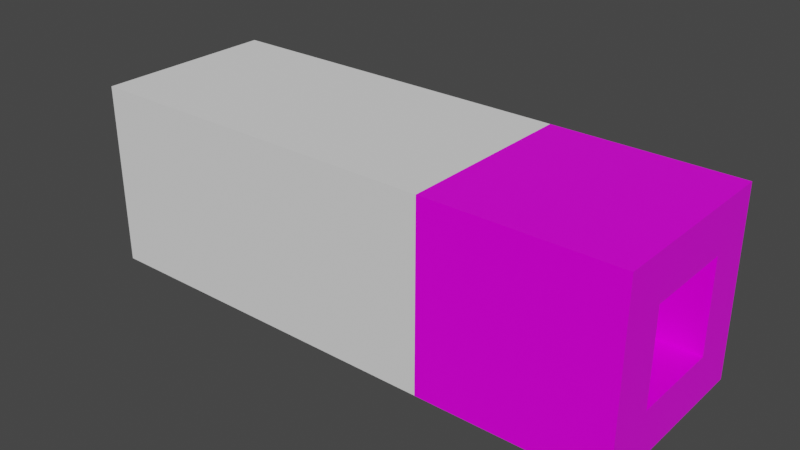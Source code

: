 # Source: Tiles.blend  (saved by Blender 2.80.75; exported with 4.5.12 LTS)
import bpy
from mathutils import Matrix  # noqa: F401  (used for matrix-valued properties, if any)

bpy.ops.wm.read_factory_settings(use_empty=True)
scene = bpy.context.scene
scene.name = 'Scene'

# ---- collections
col_tiles = bpy.data.collections.new('Tiles'); scene.collection.children.link(col_tiles)

# ---- images (referenced by path relative to the original .blend; pixels are not part of the script)
import os
ASSET_DIR = os.environ.get("B2B_ASSET_DIR", "")  # directory of the original .blend (textures are referenced by path, not embedded)
HERE = os.path.dirname(os.path.abspath(__file__))  # packed textures are extracted next to this script under _unpacked/

def load_image(name, relpath, width, height, colorspace="sRGB"):
    """Load a texture the original file referenced (path relative to the .blend, or extracted next to this script)."""
    p = next((c for c in (os.path.join(HERE, relpath), os.path.join(ASSET_DIR, relpath)) if relpath and os.path.exists(c)), "")
    if p:
        img = bpy.data.images.load(p, check_existing=True)
        img.name = name
    else:  # same state as the original file: an image datablock whose file is absent (Cycles renders it pink)
        img = bpy.data.images.new(name, width, height)
        img.source = "FILE"
        img.filepath = "//" + (relpath or name)
    img.colorspace_settings.name = colorspace
    return img
img_large_floor_tiles_02_nor_1k_jpg = load_image('large_floor_tiles_02_nor_1k.jpg', 'large_floor_tiles_02_1k_jpg/large_floor_tiles_02_nor_1k.jpg', 1024, 1024, 'sRGB')
img_large_floor_tiles_02_rough_1k_jpg = load_image('large_floor_tiles_02_rough_1k.jpg', 'large_floor_tiles_02_1k_jpg/large_floor_tiles_02_rough_1k.jpg', 1024, 1024, 'sRGB')
img_large_floor_tiles_02_diff_1k_jpg = load_image('large_floor_tiles_02_diff_1k.jpg', 'large_floor_tiles_02_1k_jpg/large_floor_tiles_02_diff_1k.jpg', 1024, 1024, 'sRGB')

# ---- materials (node trees are filled in below, after node groups)
mat_material = bpy.data.materials.new('Material')
mat_material.use_transparent_shadow = False

# ---- material node trees
mat_material.use_nodes = True; mat_material.node_tree.nodes.clear()
_N = mat_material.node_tree.nodes; _L = mat_material.node_tree.links
n0 = _N.new('ShaderNodeBump'); n0.name = 'Bump'; n0.location = (-458, -238)
n0.inputs[0].default_value = 0.1
n0.inputs[1].default_value = 1.0
n0.inputs[2].default_value = 1.0
n1 = _N.new('ShaderNodeTexImage'); n1.name = 'Image Texture.003'; n1.location = (-796, -224)
n1.image = img_large_floor_tiles_02_nor_1k_jpg
n2 = _N.new('ShaderNodeBsdfPrincipled'); n2.name = 'Principled BSDF'; n2.location = (10, 300)
n2.distribution = 'GGX'
n2.subsurface_method = 'BURLEY'
n2.inputs[3].default_value = 1.45
n2.inputs[13].default_value = 0.2
n2.inputs[27].default_value = (0.0, 0.0, 0.0, 1.0)
n2.inputs[28].default_value = 1.0
n3 = _N.new('ShaderNodeTexImage'); n3.name = 'Image Texture.004'; n3.location = (-536, 65)
n3.image = img_large_floor_tiles_02_rough_1k_jpg
n4 = _N.new('ShaderNodeOutputMaterial'); n4.name = 'Material Output'; n4.location = (345, 307)
n5 = _N.new('ShaderNodeTexImage'); n5.name = 'Image Texture'; n5.location = (-512, 418)
n5.image = img_large_floor_tiles_02_diff_1k_jpg
_L.new(n1.outputs[0], n0.inputs[3])
_L.new(n0.outputs[0], n2.inputs[5])
_L.new(n2.outputs[0], n4.inputs[0])
_L.new(n3.outputs[0], n2.inputs[2])
_L.new(n5.outputs[0], n2.inputs[0])
n4.is_active_output = True

# ---- world
world_world = bpy.data.worlds.new('World'); scene.world = world_world
world_world.use_nodes = True; world_world.node_tree.nodes.clear()
_N = world_world.node_tree.nodes; _L = world_world.node_tree.links
n0 = _N.new('ShaderNodeOutputWorld'); n0.name = 'World Output'; n0.location = (300, 300)
n1 = _N.new('ShaderNodeBackground'); n1.name = 'Background'; n1.location = (10, 300)
n1.inputs[0].default_value = (0.05088, 0.05088, 0.05088, 1.0)
_L.new(n1.outputs[0], n0.inputs[0])
n0.is_active_output = True
world_world.color = (0.05088, 0.05088, 0.05088)
world_world.use_sun_shadow = False
world_world.sun_shadow_jitter_overblur = 0.0

# ---- meshes
me_plane = bpy.data.meshes.new('Plane')
me_plane.from_pydata([(0.25, 0.5, 0.0), (0.0, 0.5, 0.0), (-0.25, 0.5, 0.0), (0.25, 0.25, 0.25), (0.5, -0.25, 0.0), (0.5, 0.0, 0.0), (0.5, 0.25, 0.0), (-0.25, -0.25, 0.0), (0.25, 0.25, 0.0), (0.5, 0.25, 0.25), (0.25, 0.5, 0.25), (-0.25, -0.25, 0.25), (0.5, -0.25, 0.25), (-0.25, 0.25, 0.25), (-0.25, 0.0, 0.25), (-0.25, 0.5, 0.25), (0.25, -0.25, 0.25), (0.0, -0.25, 0.25), (-0.5, -0.25, 0.25), (-0.5, -0.25, 0.0), (-0.5, 0.25, 0.25), (-0.5, 0.25, 0.0), (-0.5, 0.5, 0.0), (-0.5, 0.0, 0.0), (-0.5, 0.0, 0.25), (-0.5, 0.5, 0.25), (-0.25, -0.5, 0.25), (-0.25, -0.5, 0.0), (0.5, -0.5, 0.25), (0.5, -0.5, 0.0), (0.25, -0.5, 0.0), (0.0, -0.5, 0.0), (0.0, -0.5, 0.25), (0.25, -0.5, 0.25), (0.25, 0.5, -0.25), (0.0, 0.5, -0.25), (-0.25, 0.5, -0.25), (-0.25, 0.25, -0.25), (0.0, 0.25, -0.25), (0.25, 0.25, -0.25), (0.5, -0.25, -0.25), (0.5, 0.0, -0.25), (0.5, 0.25, -0.25), (-0.25, -0.25, -0.25), (-0.25, 0.0, -0.25), (0.0, -0.25, -0.25), (0.0, 0.0, -0.25), (0.25, -0.25, -0.25), (0.25, 0.0, -0.25), (0.25, -0.5, -0.25), (0.0, -0.5, -0.25), (-0.5, 0.25, -0.25), (-0.5, 0.5, -0.25), (-0.5, -0.25, -0.25), (-0.5, 0.0, -0.25), (-0.25, -0.5, -0.25), (0.5, -0.5, -0.25), (-0.25, 0.25, 0.0), (-0.25, 0.0, 0.0), (0.0, 0.0, 0.0), (0.0, 0.25, 0.0), (0.0, -0.25, 0.0), (0.25, -0.25, 0.0), (0.25, 0.0, 0.0), (-0.5, -0.5, 0.25), (-0.5, -0.5, 0.0), (-0.5, -0.5, -0.25), (0.5, 0.5, 0.0), (0.5, 0.5, 0.25), (0.5, 0.5, -0.25)], [], [(5, 41, 42, 6), (0, 34, 35, 1), (4, 40, 41, 5), (65, 27, 26, 64), (29, 56, 40, 4), (0, 8, 3, 10), (30, 49, 56, 29), (27, 55, 50, 31), (8, 6, 9, 3), (21, 51, 54, 23), (12, 28, 29, 4), (9, 6, 67, 68), (23, 24, 20, 21), (19, 18, 24, 23), (21, 20, 25, 22), (31, 50, 49, 30), (2, 22, 25, 15), (67, 0, 10, 68), (23, 54, 53, 19), (53, 66, 65, 19), (29, 28, 33, 30), (30, 33, 32, 31), (31, 32, 26, 27), (2, 36, 52, 22), (34, 0, 67, 69), (34, 69, 42, 39), (22, 52, 51, 21), (19, 65, 64, 18), (37, 36, 35, 38), (38, 35, 34, 39), (45, 46, 48, 47), (46, 38, 39, 48), (43, 44, 46, 45), (44, 37, 38, 46), (47, 48, 41, 40), (48, 39, 42, 41), (37, 51, 52, 36), (47, 49, 50, 45), (43, 53, 54, 44), (44, 54, 51, 37), (45, 50, 55, 43), (40, 56, 49, 47), (42, 69, 67, 6), (1, 35, 36, 2), (4, 62, 16, 12), (17, 16, 62, 61), (11, 17, 61, 7), (7, 58, 14, 11), (14, 58, 57, 13), (2, 15, 13, 57), (7, 61, 59, 58), (59, 61, 62, 63), (4, 5, 63, 62), (6, 8, 63, 5), (59, 63, 8, 60), (1, 60, 8, 0), (1, 2, 57, 60), (58, 59, 60, 57), (55, 27, 65, 66), (53, 43, 55, 66)])
_uv = me_plane.uv_layers.new(name='UVMap')
_uv.uv.foreach_set('vector', [0.0, 0.0, 0.0, 0.0, 0.0, 0.0, 0.0, 0.0, 0.0, 0.0, 0.0, 0.0, 0.0, 0.0, 0.0, 0.0, 0.0, 0.0, 0.0, 0.0, 0.0, 0.0, 0.0, 0.0, 0.25, 0.25, 0.25, 0.25, 0.25, 0.25, 0.25, 0.25, 0.0, 0.0, 0.0, 0.0, 0.0, 0.0, 0.0, 0.0, 0.75, 1.0, 0.75, 0.75, 0.75, 0.75, 0.75, 1.0, 0.75, 0.25, 0.75, 0.25, 1.0, 0.25, 1.0, 0.25, 0.25, 0.25, 0.25, 0.25, 0.5, 0.25, 0.5, 0.25, 0.75, 0.75, 1.0, 0.75, 1.0, 0.75, 0.75, 0.75, 0.25, 0.75, 0.25, 0.75, 0.25, 0.5, 0.25, 0.5, 0.0, 0.0, 0.0, 0.0, 0.0, 0.0, 0.0, 0.0, 1.0, 0.75, 1.0, 0.75, 1.0, 0.75, 1.0, 0.75, 0.25, 0.5, 0.25, 0.5, 0.25, 0.75, 0.25, 0.75, 0.25, 0.25, 0.25, 0.25, 0.25, 0.5, 0.25, 0.5, 0.25, 0.75, 0.25, 0.75, 0.25, 1.0, 0.25, 1.0, 0.5, 0.25, 0.5, 0.25, 0.75, 0.25, 0.75, 0.25, 0.0, 0.0, 0.0, 0.0, 0.0, 0.0, 0.0, 0.0, 0.0, 0.0, 0.0, 0.0, 0.75, 1.0, 1.0, 0.75, 0.25, 0.5, 0.25, 0.5, 0.25, 0.25, 0.25, 0.25, 0.25, 0.25, 0.25, 0.25, 0.25, 0.25, 0.25, 0.25, 1.0, 0.25, 1.0, 0.25, 0.75, 0.25, 0.75, 0.25, 0.75, 0.25, 0.75, 0.25, 0.5, 0.25, 0.5, 0.25, 0.5, 0.25, 0.5, 0.25, 0.25, 0.25, 0.25, 0.25, 0.0, 0.0, 0.0, 0.0, 0.0, 0.0, 0.0, 0.0, 0.75, 1.0, 0.0, 0.0, 0.0, 0.0, 0.0, 0.0, 0.75, 1.0, 0.0, 0.0, 1.0, 0.75, 0.75, 0.75, 0.25, 1.0, 0.25, 1.0, 0.25, 0.75, 0.25, 0.75, 0.25, 0.25, 0.25, 0.25, 0.25, 0.25, 0.25, 0.25, 0.25, 0.75, 0.25, 1.0, 0.5, 1.0, 0.5, 0.75, 0.5, 0.75, 0.5, 1.0, 0.75, 1.0, 0.75, 0.75, 0.5, 0.25, 0.5, 0.5, 0.75, 0.5, 0.75, 0.25, 0.5, 0.5, 0.5, 0.75, 0.75, 0.75, 0.75, 0.5, 0.25, 0.25, 0.25, 0.5, 0.5, 0.5, 0.5, 0.25, 0.25, 0.5, 0.25, 0.75, 0.5, 0.75, 0.5, 0.5, 0.75, 0.25, 0.75, 0.5, 1.0, 0.5, 1.0, 0.25, 0.75, 0.5, 0.75, 0.75, 1.0, 0.75, 1.0, 0.5, 0.25, 0.75, 0.25, 0.75, 0.25, 1.0, 0.25, 1.0, 0.75, 0.25, 0.75, 0.25, 0.5, 0.25, 0.5, 0.25, 0.25, 0.25, 0.25, 0.25, 0.25, 0.5, 0.25, 0.5, 0.25, 0.5, 0.25, 0.5, 0.25, 0.75, 0.25, 0.75, 0.5, 0.25, 0.5, 0.25, 0.25, 0.25, 0.25, 0.25, 1.0, 0.25, 1.0, 0.25, 0.75, 0.25, 0.75, 0.25, 0.0, 0.0, 0.0, 0.0, 0.0, 0.0, 0.0, 0.0, 0.0, 0.0, 0.0, 0.0, 0.0, 0.0, 0.0, 0.0, 0.0, 0.0, 0.0, 0.0, 0.0, 0.0, 0.0, 0.0, 0.0, 0.0, 0.0, 0.0, 0.0, 0.0, 0.0, 0.0, 0.25, 0.25, 0.0, 0.0, 0.0, 0.0, 0.25, 0.25, 0.25, 0.25, 0.0, 0.0, 0.0, 0.0, 0.25, 0.25, 0.0, 0.0, 0.0, 0.0, 0.0, 0.0, 0.0, 0.0, 0.0, 0.0, 0.0, 0.0, 0.0, 0.0, 0.0, 0.0, 0.25, 0.25, 0.0, 0.0, 0.0, 0.0, 0.0, 0.0, 0.0, 0.0, 0.0, 0.0, 0.0, 0.0, 0.0, 0.0, 0.0, 0.0, 0.0, 0.0, 0.0, 0.0, 0.0, 0.0, 0.0, 0.0, 0.75, 0.75, 0.0, 0.0, 0.0, 0.0, 0.0, 0.0, 0.0, 0.0, 0.75, 0.75, 0.0, 0.0, 0.0, 0.0, 0.0, 0.0, 0.75, 0.75, 0.0, 0.0, 0.0, 0.0, 0.0, 0.0, 0.0, 0.0, 0.0, 0.0, 0.0, 0.0, 0.0, 0.0, 0.0, 0.0, 0.0, 0.0, 0.25, 0.25, 0.25, 0.25, 0.25, 0.25, 0.25, 0.25, 0.25, 0.25, 0.25, 0.25, 0.25, 0.25, 0.25, 0.25])
me_plane.use_remesh_preserve_volume = False
me_plane.use_remesh_preserve_attributes = False
me_plane.use_mirror_vertex_groups = False
me_plane.update()
me_plane_001 = bpy.data.meshes.new('Plane.001')
me_plane_001.from_pydata([(0.25, 0.25, 0.25), (0.5, 0.25, 0.0), (0.25, 0.25, 0.0), (0.5, 0.25, 0.25), (0.5, 0.5, -0.25), (0.25, 0.5, -0.25), (0.5, 0.25, -0.25), (0.25, 0.25, -0.25), (0.5, 0.5, 0.0), (0.25, 0.5, 0.0), (0.5, 0.5, 0.25), (0.25, 0.5, 0.25), (-0.25, 0.25, 0.25), (-0.5, 0.25, 0.0), (0.0, 0.25, 0.0), (-0.25, 0.25, 0.0), (0.0, 0.25, 0.25), (-0.5, 0.25, 0.25), (-0.5, 0.5, -0.25), (-0.25, 0.5, -0.25), (0.0, 0.5, -0.25), (-0.5, 0.25, -0.25), (0.0, 0.25, -0.25), (-0.25, 0.25, -0.25), (-0.5, 0.5, 0.0), (-0.25, 0.5, 0.0), (0.0, 0.5, 0.0), (-0.5, 0.5, 0.25), (-0.25, 0.5, 0.25), (0.0, 0.5, 0.25), (0.25, -0.25, 0.25), (0.5, 0.0, 0.0), (0.5, -0.25, 0.0), (0.25, 0.0, 0.0), (0.25, -0.25, 0.0), (0.5, -0.25, 0.25), (0.5, -0.5, -0.25), (0.25, -0.5, -0.25), (0.5, 0.0, -0.25), (0.5, -0.25, -0.25), (0.25, 0.0, -0.25), (0.25, -0.25, -0.25), (0.5, -0.5, 0.0), (0.25, -0.5, 0.0), (0.5, -0.5, 0.25), (0.25, -0.5, 0.25), (-0.25, -0.25, 0.25), (-0.5, 0.0, 0.0), (-0.5, -0.25, 0.0), (0.0, 0.0, 0.0), (0.0, -0.25, 0.0), (-0.25, 0.0, 0.0), (-0.25, -0.25, 0.0), (0.0, -0.25, 0.25), (-0.5, -0.25, 0.25), (-0.5, -0.5, -0.25), (-0.25, -0.5, -0.25), (0.0, -0.5, -0.25), (-0.5, 0.0, -0.25), (-0.5, -0.25, -0.25), (0.0, 0.0, -0.25), (0.0, -0.25, -0.25), (-0.25, 0.0, -0.25), (-0.25, -0.25, -0.25), (-0.5, -0.5, 0.0), (-0.25, -0.5, 0.0), (0.0, -0.5, 0.0), (-0.5, -0.5, 0.25), (-0.25, -0.5, 0.25), (0.0, -0.5, 0.25)], [], [(49, 33, 2, 14), (14, 2, 0, 16), (33, 31, 1, 2), (2, 1, 3, 0), (7, 5, 4, 6), (22, 20, 5, 7), (60, 22, 7, 40), (40, 7, 6, 38), (1, 31, 38, 6), (20, 26, 9, 5), (5, 9, 8, 4), (26, 29, 11, 9), (9, 11, 10, 8), (4, 8, 1, 6), (3, 1, 8, 10), (49, 14, 15, 51), (14, 16, 12, 15), (51, 15, 13, 47), (15, 12, 17, 13), (23, 21, 18, 19), (22, 23, 19, 20), (60, 62, 23, 22), (62, 58, 21, 23), (13, 21, 58, 47), (20, 19, 25, 26), (19, 18, 24, 25), (26, 25, 28, 29), (25, 24, 27, 28), (18, 21, 13, 24), (17, 27, 24, 13), (49, 50, 34, 33), (50, 53, 30, 34), (33, 34, 32, 31), (34, 30, 35, 32), (41, 39, 36, 37), (61, 41, 37, 57), (60, 40, 41, 61), (40, 38, 39, 41), (32, 39, 38, 31), (57, 37, 43, 66), (37, 36, 42, 43), (66, 43, 45, 69), (43, 42, 44, 45), (36, 39, 32, 42), (35, 44, 42, 32), (49, 51, 52, 50), (50, 52, 46, 53), (51, 47, 48, 52), (52, 48, 54, 46), (63, 56, 55, 59), (61, 57, 56, 63), (60, 61, 63, 62), (62, 63, 59, 58), (48, 47, 58, 59), (57, 66, 65, 56), (56, 65, 64, 55), (66, 69, 68, 65), (65, 68, 67, 64), (55, 64, 48, 59), (54, 48, 64, 67)])
_uv = me_plane_001.uv_layers.new(name='UVMap')
_uv.uv.foreach_set('vector', [0.9998, 0.4994, 0.5004, 0.4994, 0.5004, 0.0, 0.9998, 0.0, 0.9998, 0.0, 0.5004, 0.0, 0.5004, -0.4994, 0.9998, -0.4994, 0.5004, 0.4994, 0.0009646, 0.4994, 0.0009646, 0.0, 0.5004, 0.0, 0.5004, 0.0, 0.0009646, 0.0, 0.0009648, -0.4994, 0.5004, -0.4994, 0.5004, -2.0, 0.0009646, -2.0, 0.0009646, -2.499, 0.5004, -2.499, 0.5004, -1.5, 0.0009646, -1.5, 0.0009646, -2.0, 0.5004, -2.0, 0.9998, -1.5, 0.5004, -1.5, 0.5004, -2.0, 0.9998, -2.0, 0.9998, -2.0, 0.5004, -2.0, 0.5004, -2.499, 0.9998, -2.499, 2.5, 0.00193, 2.5, 0.5014, 2.001, 0.5014, 2.001, 0.00193, 2.999, -1.498, 2.999, -0.9988, 2.5, -0.9988, 2.5, -1.498, 2.5, -1.498, 2.5, -0.9988, 2.001, -0.9988, 2.001, -1.498, 2.999, -0.9988, 2.999, -0.4994, 2.5, -0.4994, 2.5, -0.9988, 2.5, -0.9988, 2.5, -0.4994, 2.001, -0.4994, 2.001, -0.9988, 2.001, -0.4975, 2.5, -0.4975, 2.5, 0.00193, 2.001, 0.00193, 2.999, 0.00193, 2.5, 0.00193, 2.5, -0.4975, 2.999, -0.4975, 0.9998, 0.4994, 0.9998, 0.0, 1.499, 2.98e-07, 1.499, 0.4994, 0.9998, 0.0, 0.9998, -0.4994, 1.499, -0.4994, 1.499, 2.98e-07, 1.499, 0.4994, 1.499, 2.98e-07, 1.999, 2.98e-07, 1.999, 0.4994, 1.499, 2.98e-07, 1.499, -0.4994, 1.999, -0.4994, 1.999, 2.98e-07, 0.5004, -1.001, 0.5004, -0.5014, 0.0009646, -0.5014, 0.0009646, -1.001, 0.5004, -1.5, 0.5004, -1.001, 0.0009646, -1.001, 0.0009646, -1.5, 0.9998, -1.5, 0.9998, -1.001, 0.5004, -1.001, 0.5004, -1.5, 0.9998, -1.001, 0.9998, -0.5014, 0.5004, -0.5014, 0.5004, -1.001, 0.5004, 2.0, 0.5004, 1.5, 0.9998, 1.5, 0.9998, 2.0, 2.999, -1.498, 3.499, -1.498, 3.499, -0.9988, 2.999, -0.9988, 3.499, -1.498, 3.998, -1.498, 3.998, -0.9988, 3.499, -0.9988, 2.999, -0.9988, 3.499, -0.9988, 3.499, -0.4994, 2.999, -0.4994, 3.499, -0.9988, 3.998, -0.9988, 3.998, -0.4994, 3.499, -0.4994, 0.0009646, 1.5, 0.5004, 1.5, 0.5004, 2.0, 0.0009646, 2.0, 0.5004, 2.499, 0.0009646, 2.499, 0.0009646, 2.0, 0.5004, 2.0, 0.9998, 0.4994, 0.9998, 0.9988, 0.5004, 0.9988, 0.5004, 0.4994, 0.9998, 0.9988, 0.9998, 1.498, 0.5004, 1.498, 0.5004, 0.9988, 0.5004, 0.4994, 0.5004, 0.9988, 0.0009647, 0.9988, 0.0009646, 0.4994, 0.5004, 0.9988, 0.5004, 1.498, 0.0009646, 1.498, 0.0009647, 0.9988, 1.499, -2.0, 1.499, -2.499, 1.999, -2.499, 1.999, -2.0, 1.499, -1.5, 1.499, -2.0, 1.999, -2.0, 1.999, -1.5, 0.9998, -1.5, 0.9998, -2.0, 1.499, -2.0, 1.499, -1.5, 0.9998, -2.0, 0.9998, -2.499, 1.499, -2.499, 1.499, -2.0, 2.5, 1.001, 2.001, 1.001, 2.001, 0.5014, 2.5, 0.5014, 2.999, -1.5, 2.5, -1.5, 2.5, -2.0, 2.999, -2.0, 2.5, -1.5, 2.001, -1.5, 2.001, -2.0, 2.5, -2.0, 2.999, -2.0, 2.5, -2.0, 2.5, -2.499, 2.999, -2.499, 2.5, -2.0, 2.001, -2.0, 2.001, -2.499, 2.5, -2.499, 2.001, 1.5, 2.001, 1.001, 2.5, 1.001, 2.5, 1.5, 2.999, 1.001, 2.999, 1.5, 2.5, 1.5, 2.5, 1.001, 0.9998, 0.4994, 1.499, 0.4994, 1.499, 0.9988, 0.9998, 0.9988, 0.9998, 0.9988, 1.499, 0.9988, 1.499, 1.498, 0.9998, 1.498, 1.499, 0.4994, 1.999, 0.4994, 1.999, 0.9988, 1.499, 0.9988, 1.499, 0.9988, 1.999, 0.9988, 1.999, 1.498, 1.499, 1.498, 1.499, -1.001, 1.999, -1.001, 1.999, -0.5014, 1.499, -0.5014, 1.499, -1.5, 1.999, -1.5, 1.999, -1.001, 1.499, -1.001, 0.9998, -1.5, 1.499, -1.5, 1.499, -1.001, 0.9998, -1.001, 0.9998, -1.001, 1.499, -1.001, 1.499, -0.5014, 0.9998, -0.5014, 1.499, 2.0, 0.9998, 2.0, 0.9998, 1.5, 1.499, 1.5, 2.999, -1.5, 2.999, -2.0, 3.499, -2.0, 3.499, -1.5, 3.499, -1.5, 3.499, -2.0, 3.998, -2.0, 3.998, -1.5, 2.999, -2.0, 2.999, -2.499, 3.499, -2.499, 3.499, -2.0, 3.499, -2.0, 3.499, -2.499, 3.998, -2.499, 3.998, -2.0, 1.999, 1.5, 1.999, 2.0, 1.499, 2.0, 1.499, 1.5, 1.499, 2.499, 1.499, 2.0, 1.999, 2.0, 1.999, 2.499])
me_plane_001.materials.append(mat_material)
me_plane_001.use_remesh_preserve_volume = False
me_plane_001.use_remesh_preserve_attributes = False
me_plane_001.use_mirror_vertex_groups = False
me_plane_001.update()
me_plane_002 = bpy.data.meshes.new('Plane.002')
me_plane_002.from_pydata([(0.5, -0.25, 0.0), (0.5, 0.0, 0.0), (0.5, 0.25, 0.0), (0.25, -0.25, 0.0), (0.25, 0.0, 0.0), (0.25, 0.25, 0.0), (0.25, 0.5, 0.0), (0.5, -0.25, 0.25), (0.5, 0.25, 0.25), (0.25, -0.25, 0.25), (0.25, 0.25, 0.25), (0.25, 0.5, 0.25), (0.5, -0.5, -0.25), (0.5, 0.5, -0.25), (0.25, -0.5, -0.25), (0.25, 0.5, -0.25), (0.5, -0.25, -0.25), (0.5, 0.0, -0.25), (0.5, 0.25, -0.25), (0.25, -0.25, -0.25), (0.25, 0.0, -0.25), (0.25, 0.25, -0.25), (0.5, -0.5, 1.956e-08), (0.25, -0.5, 1.956e-08), (0.5, -0.5, 0.25), (0.25, -0.5, 0.25), (0.5, 0.5, 0.0), (0.5, 0.5, 0.25), (-0.5, -0.25, 0.0), (-0.5, 0.0, 0.0), (-0.5, 0.25, 0.0), (0.0, -0.25, 0.0), (0.0, 0.0, 0.0), (0.0, 0.25, 0.0), (-0.25, -0.25, 0.0), (-0.25, 0.0, 0.0), (-0.25, 0.25, 0.0), (0.0, 0.5, 0.0), (-0.25, 0.5, 0.0), (-0.5, -0.25, 0.25), (-0.5, 0.25, 0.25), (0.0, -0.25, 0.25), (-0.25, -0.25, 0.25), (-0.25, 0.25, 0.25), (-0.25, 0.5, 0.25), (-0.5, -0.5, -0.25), (-0.5, 0.5, -0.25), (0.0, -0.5, -0.25), (-0.25, -0.5, -0.25), (-0.25, 0.5, -0.25), (0.0, 0.5, -0.25), (-0.5, -0.25, -0.25), (-0.5, 0.0, -0.25), (-0.5, 0.25, -0.25), (0.0, -0.25, -0.25), (0.0, 0.0, -0.25), (0.0, 0.25, -0.25), (-0.25, -0.25, -0.25), (-0.25, 0.0, -0.25), (-0.25, 0.25, -0.25), (-0.5, -0.5, 1.956e-08), (0.0, -0.5, 1.956e-08), (-0.25, -0.5, 1.956e-08), (-0.5, -0.5, 0.25), (0.0, -0.5, 0.25), (-0.25, -0.5, 0.25), (-0.5, 0.5, 0.0), (-0.5, 0.5, 0.25)], [], [(31, 3, 4, 32), (32, 4, 5, 33), (3, 0, 1, 4), (4, 1, 2, 5), (33, 5, 6, 37), (3, 31, 41, 9), (5, 2, 8, 10), (6, 5, 10, 11), (0, 3, 9, 7), (21, 15, 13, 18), (56, 50, 15, 21), (47, 54, 19, 14), (54, 55, 20, 19), (55, 56, 21, 20), (14, 19, 16, 12), (19, 20, 17, 16), (20, 21, 18, 17), (37, 6, 15, 50), (2, 1, 17, 18), (1, 0, 16, 17), (14, 23, 61, 47), (12, 22, 23, 14), (23, 25, 64, 61), (22, 24, 25, 23), (12, 16, 0, 22), (0, 7, 24, 22), (8, 2, 26, 27), (13, 26, 2, 18), (11, 27, 26, 6), (13, 15, 6, 26), (31, 32, 35, 34), (32, 33, 36, 35), (34, 35, 29, 28), (35, 36, 30, 29), (33, 37, 38, 36), (34, 42, 41, 31), (36, 43, 40, 30), (38, 44, 43, 36), (28, 39, 42, 34), (59, 53, 46, 49), (56, 59, 49, 50), (47, 48, 57, 54), (54, 57, 58, 55), (55, 58, 59, 56), (48, 45, 51, 57), (57, 51, 52, 58), (58, 52, 53, 59), (37, 50, 49, 38), (30, 53, 52, 29), (29, 52, 51, 28), (48, 47, 61, 62), (45, 48, 62, 60), (62, 61, 64, 65), (60, 62, 65, 63), (45, 60, 28, 51), (28, 60, 63, 39), (40, 67, 66, 30), (46, 53, 30, 66), (44, 38, 66, 67), (46, 66, 38, 49)])
_uv = me_plane_002.uv_layers.new(name='UVMap')
_uv.uv.foreach_set('vector', [0.5, 0.25, 0.75, 0.25, 0.75, 0.5, 0.5, 0.5, 0.5, 0.5, 0.75, 0.5, 0.75, 0.75, 0.5, 0.75, 0.75, 0.25, 1.0, 0.25, 1.0, 0.5, 0.75, 0.5, 0.75, 0.5, 1.0, 0.5, 1.0, 0.75, 0.75, 0.75, 0.5, 0.75, 0.75, 0.75, 0.75, 0.75, 0.5, 0.75, 0.75, 0.25, 0.5, 0.25, 0.5, 0.25, 0.75, 0.25, 0.75, 0.75, 1.0, 0.75, 1.0, 0.75, 0.75, 0.75, 0.75, 0.75, 0.75, 0.75, 0.75, 0.75, 0.75, 0.75, 1.0, 0.25, 0.75, 0.25, 0.75, 0.25, 1.0, 0.25, 0.75, 0.75, 0.75, 1.0, 1.0, 1.0, 1.0, 0.75, 0.5, 0.75, 0.5, 1.0, 0.75, 1.0, 0.75, 0.75, 0.5, 0.0, 0.5, 0.25, 0.75, 0.25, 0.75, 0.0, 0.5, 0.25, 0.5, 0.5, 0.75, 0.5, 0.75, 0.25, 0.5, 0.5, 0.5, 0.75, 0.75, 0.75, 0.75, 0.5, 0.75, 0.0, 0.75, 0.25, 1.0, 0.25, 1.0, 0.0, 0.75, 0.25, 0.75, 0.5, 1.0, 0.5, 1.0, 0.25, 0.75, 0.5, 0.75, 0.75, 1.0, 0.75, 1.0, 0.5, 0.5, 0.75, 0.75, 0.75, 0.75, 1.0, 0.5, 1.0, 1.0, 0.75, 1.0, 0.5, 1.0, 0.5, 1.0, 0.75, 1.0, 0.5, 1.0, 0.25, 1.0, 0.25, 1.0, 0.5, 0.75, 0.0, 0.75, 0.0, 0.5, 0.0, 0.5, 0.0, 1.0, 0.0, 1.0, 0.0, 0.75, 0.0, 0.75, 0.0, 0.75, 0.0, 0.75, 0.0, 0.5, 0.0, 0.5, 0.0, 1.0, 0.0, 1.0, 0.0, 0.75, 0.0, 0.75, 0.0, 1.0, 0.0, 1.0, 0.25, 1.0, 0.25, 1.0, 0.0, 1.0, 0.25, 1.0, 0.25, 1.0, 0.0, 1.0, 0.0, 1.0, 0.75, 1.0, 0.75, 1.0, 0.75, 1.0, 0.75, 1.0, 1.0, 1.0, 0.75, 1.0, 0.75, 1.0, 0.75, 0.75, 0.75, 1.0, 0.75, 1.0, 0.75, 0.75, 0.75, 1.0, 1.0, 0.75, 1.0, 0.75, 0.75, 1.0, 0.75, 0.5, 0.25, 0.5, 0.5, 0.75, 0.5, 0.75, 0.25, 0.5, 0.5, 0.5, 0.75, 0.75, 0.75, 0.75, 0.5, 0.75, 0.25, 0.75, 0.5, 1.0, 0.5, 1.0, 0.25, 0.75, 0.5, 0.75, 0.75, 1.0, 0.75, 1.0, 0.5, 0.5, 0.75, 0.5, 0.75, 0.75, 0.75, 0.75, 0.75, 0.75, 0.25, 0.75, 0.25, 0.5, 0.25, 0.5, 0.25, 0.75, 0.75, 0.75, 0.75, 1.0, 0.75, 1.0, 0.75, 0.75, 0.75, 0.75, 0.75, 0.75, 0.75, 0.75, 0.75, 1.0, 0.25, 1.0, 0.25, 0.75, 0.25, 0.75, 0.25, 0.75, 0.75, 1.0, 0.75, 1.0, 1.0, 0.75, 1.0, 0.5, 0.75, 0.75, 0.75, 0.75, 1.0, 0.5, 1.0, 0.5, 0.0, 0.75, 0.0, 0.75, 0.25, 0.5, 0.25, 0.5, 0.25, 0.75, 0.25, 0.75, 0.5, 0.5, 0.5, 0.5, 0.5, 0.75, 0.5, 0.75, 0.75, 0.5, 0.75, 0.75, 0.0, 1.0, 0.0, 1.0, 0.25, 0.75, 0.25, 0.75, 0.25, 1.0, 0.25, 1.0, 0.5, 0.75, 0.5, 0.75, 0.5, 1.0, 0.5, 1.0, 0.75, 0.75, 0.75, 0.5, 0.75, 0.5, 1.0, 0.75, 1.0, 0.75, 0.75, 1.0, 0.75, 1.0, 0.75, 1.0, 0.5, 1.0, 0.5, 1.0, 0.5, 1.0, 0.5, 1.0, 0.25, 1.0, 0.25, 0.75, 0.0, 0.5, 0.0, 0.5, 0.0, 0.75, 0.0, 1.0, 0.0, 0.75, 0.0, 0.75, 0.0, 1.0, 0.0, 0.75, 0.0, 0.5, 0.0, 0.5, 0.0, 0.75, 0.0, 1.0, 0.0, 0.75, 0.0, 0.75, 0.0, 1.0, 0.0, 1.0, 0.0, 1.0, 0.0, 1.0, 0.25, 1.0, 0.25, 1.0, 0.25, 1.0, 0.0, 1.0, 0.0, 1.0, 0.25, 1.0, 0.75, 1.0, 0.75, 1.0, 0.75, 1.0, 0.75, 1.0, 1.0, 1.0, 0.75, 1.0, 0.75, 1.0, 0.75, 0.75, 0.75, 0.75, 0.75, 1.0, 0.75, 1.0, 0.75, 1.0, 1.0, 1.0, 0.75, 0.75, 0.75, 0.75, 1.0])
me_plane_002.use_remesh_preserve_volume = False
me_plane_002.use_remesh_preserve_attributes = False
me_plane_002.use_mirror_vertex_groups = False
me_plane_002.update()

# ---- objects
ob_mirror = bpy.data.objects.new('Mirror', None)
ob_corner = bpy.data.objects.new('Corner', me_plane)
ob_straight = bpy.data.objects.new('Straight', me_plane_001)
ob_t_junction = bpy.data.objects.new('T-junction', me_plane_002)

# ---- transforms, parenting, visibility, modifiers, constraints
ob_mirror.location = (0.0, 0.0, 0.25)
ob_mirror.lineart.crease_threshold = 0.0
ob_corner.location = (-1.0, 0.0, 0.0)
ob_corner.lineart.crease_threshold = 0.0
_m = ob_corner.modifiers.new('Mirror', 'MIRROR')
_m.use_axis = (False, False, True)
_m.mirror_object = ob_mirror
ob_straight.location = (1.0, 0.0, 0.0)
ob_straight.lineart.crease_threshold = 0.0
_m = ob_straight.modifiers.new('Mirror', 'MIRROR')
_m.use_axis = (False, False, True)
_m.mirror_object = ob_mirror
ob_t_junction.location = (0.0, 0.0, 0.0)
ob_t_junction.lineart.crease_threshold = 0.0
_m = ob_t_junction.modifiers.new('Mirror', 'MIRROR')
_m.use_axis = (False, False, True)
_m.mirror_object = ob_mirror

# ---- collection membership
scene.collection.objects.link(ob_mirror)
col_tiles.objects.link(ob_corner)
col_tiles.objects.link(ob_straight)
col_tiles.objects.link(ob_t_junction)

# ---- scene / render settings (as saved in the file)
scene.frame_start = 1; scene.frame_end = 250; scene.frame_set(1)
scene.render.engine = 'BLENDER_EEVEE_NEXT'
scene.cycles.use_denoising = False
scene.cycles.samples = 128
scene.cycles.sampling_pattern = 'TABULATED_SOBOL'
scene.cycles.use_adaptive_sampling = False
scene.cycles.use_light_tree = False
scene.view_settings.view_transform = 'Filmic'
bpy.context.view_layer.update()

# ---- added for rendering (the .blend has no active camera and no usable light): camera, sun
cam_auto = bpy.data.cameras.new('AutoCamera')
cam_auto.lens = 50.0
cam_auto.sensor_width = 36.0
cam_auto.clip_end = 1000.0
ob_auto_camera = bpy.data.objects.new('AutoCamera', cam_auto)
scene.collection.objects.link(ob_auto_camera)
ob_auto_camera.location = (3.06862, -3.68235, 2.7049)
ob_auto_camera.rotation_euler = (1.09748, -7.21219e-08, 0.694738)
scene.camera = ob_auto_camera
light_auto_sun = bpy.data.lights.new('AutoSun', 'SUN')
light_auto_sun.energy = 3.0
light_auto_sun.angle = 0.0523599
ob_auto_sun = bpy.data.objects.new('AutoSun', light_auto_sun)
scene.collection.objects.link(ob_auto_sun)
ob_auto_sun.rotation_euler = (0.872665, 0.174533, 0.523599)
bpy.context.view_layer.update()
